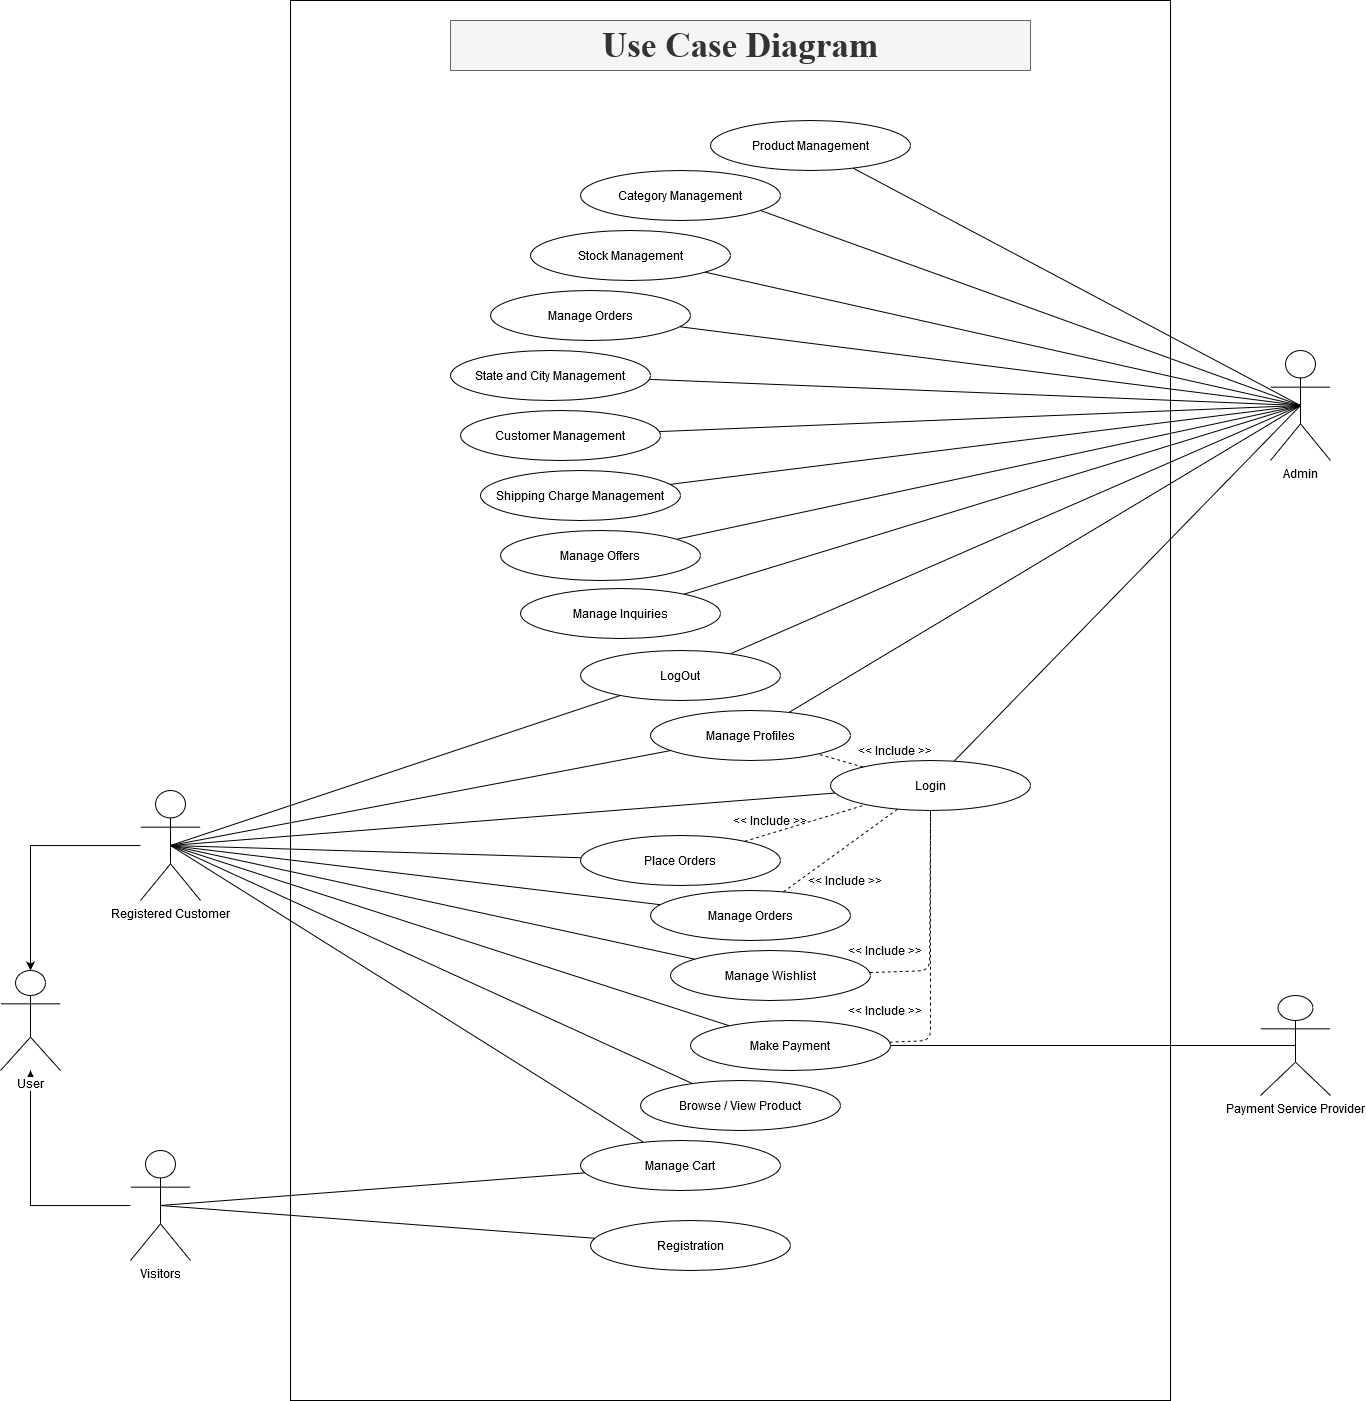

The diagram above was exported from draw.io. Its source (the exported page's mxGraphModel, read from the mxfile embedded in the PNG):
<mxGraphModel dx="2146" dy="1786" grid="1" gridSize="10" guides="1" tooltips="1" connect="1" arrows="1" fold="1" page="1" pageScale="1" pageWidth="850" pageHeight="1100" math="0" shadow="0">
  <root>
    <mxCell id="0" />
    <mxCell id="1" parent="0" />
    <mxCell id="q3zgpBK79T-_TWPvMewT-3" value="" style="rounded=0;whiteSpace=wrap;html=1;" vertex="1" parent="1">
      <mxGeometry y="-110" width="880" height="1400" as="geometry" />
    </mxCell>
    <mxCell id="j3lfeC6nI55ToGN2P_QT-14" value="Login" style="ellipse;whiteSpace=wrap;html=1;" parent="1" vertex="1">
      <mxGeometry x="540" y="650" width="200" height="50" as="geometry" />
    </mxCell>
    <mxCell id="j3lfeC6nI55ToGN2P_QT-1" value="&lt;div&gt;Manage Orders&lt;/div&gt;" style="ellipse;whiteSpace=wrap;html=1;" parent="1" vertex="1">
      <mxGeometry x="200" y="180" width="200" height="50" as="geometry" />
    </mxCell>
    <mxCell id="j3lfeC6nI55ToGN2P_QT-2" value="&lt;div&gt;Admin&lt;/div&gt;&lt;div&gt;&lt;br&gt;&lt;/div&gt;" style="shape=umlActor;verticalLabelPosition=bottom;labelBackgroundColor=#ffffff;verticalAlign=top;html=1;" parent="1" vertex="1">
      <mxGeometry x="980" y="240" width="60" height="110" as="geometry" />
    </mxCell>
    <mxCell id="j3lfeC6nI55ToGN2P_QT-3" value="Stock Management " style="ellipse;whiteSpace=wrap;html=1;" parent="1" vertex="1">
      <mxGeometry x="240" y="120" width="200" height="50" as="geometry" />
    </mxCell>
    <mxCell id="j3lfeC6nI55ToGN2P_QT-4" value="Manage Inquiries " style="ellipse;whiteSpace=wrap;html=1;" parent="1" vertex="1">
      <mxGeometry x="230" y="478" width="200" height="50" as="geometry" />
    </mxCell>
    <mxCell id="j3lfeC6nI55ToGN2P_QT-5" value="Shipping Charge Management " style="ellipse;whiteSpace=wrap;html=1;" parent="1" vertex="1">
      <mxGeometry x="190" y="360" width="200" height="50" as="geometry" />
    </mxCell>
    <mxCell id="j3lfeC6nI55ToGN2P_QT-6" value="Customer Management " style="ellipse;whiteSpace=wrap;html=1;" parent="1" vertex="1">
      <mxGeometry x="170" y="300" width="200" height="50" as="geometry" />
    </mxCell>
    <mxCell id="j3lfeC6nI55ToGN2P_QT-7" value="State and City Management " style="ellipse;whiteSpace=wrap;html=1;" parent="1" vertex="1">
      <mxGeometry x="160" y="240" width="200" height="50" as="geometry" />
    </mxCell>
    <mxCell id="j3lfeC6nI55ToGN2P_QT-8" value="Product Management " style="ellipse;whiteSpace=wrap;html=1;" parent="1" vertex="1">
      <mxGeometry x="420" y="10" width="200" height="50" as="geometry" />
    </mxCell>
    <mxCell id="j3lfeC6nI55ToGN2P_QT-9" value="Category Management " style="ellipse;whiteSpace=wrap;html=1;" parent="1" vertex="1">
      <mxGeometry x="290" y="60" width="200" height="50" as="geometry" />
    </mxCell>
    <mxCell id="j3lfeC6nI55ToGN2P_QT-10" value="LogOut" style="ellipse;whiteSpace=wrap;html=1;" parent="1" vertex="1">
      <mxGeometry x="290" y="540" width="200" height="50" as="geometry" />
    </mxCell>
    <mxCell id="j3lfeC6nI55ToGN2P_QT-11" value="Manage Offers" style="ellipse;whiteSpace=wrap;html=1;" parent="1" vertex="1">
      <mxGeometry x="210" y="420" width="200" height="50" as="geometry" />
    </mxCell>
    <mxCell id="j3lfeC6nI55ToGN2P_QT-12" value="Manage Profiles" style="ellipse;whiteSpace=wrap;html=1;" parent="1" vertex="1">
      <mxGeometry x="360" y="600" width="200" height="50" as="geometry" />
    </mxCell>
    <mxCell id="j3lfeC6nI55ToGN2P_QT-13" value="Manage Orders" style="ellipse;whiteSpace=wrap;html=1;" parent="1" vertex="1">
      <mxGeometry x="360" y="780" width="200" height="50" as="geometry" />
    </mxCell>
    <mxCell id="j3lfeC6nI55ToGN2P_QT-15" value="Make Payment" style="ellipse;whiteSpace=wrap;html=1;" parent="1" vertex="1">
      <mxGeometry x="400" y="910" width="200" height="50" as="geometry" />
    </mxCell>
    <mxCell id="j3lfeC6nI55ToGN2P_QT-16" value="Place Orders" style="ellipse;whiteSpace=wrap;html=1;" parent="1" vertex="1">
      <mxGeometry x="290" y="725" width="200" height="50" as="geometry" />
    </mxCell>
    <mxCell id="j3lfeC6nI55ToGN2P_QT-17" value="Browse / View Product" style="ellipse;whiteSpace=wrap;html=1;" parent="1" vertex="1">
      <mxGeometry x="350" y="970" width="200" height="50" as="geometry" />
    </mxCell>
    <mxCell id="j3lfeC6nI55ToGN2P_QT-18" value="Manage Wishlist" style="ellipse;whiteSpace=wrap;html=1;" parent="1" vertex="1">
      <mxGeometry x="380" y="840" width="200" height="50" as="geometry" />
    </mxCell>
    <mxCell id="j3lfeC6nI55ToGN2P_QT-19" value="Registration" style="ellipse;whiteSpace=wrap;html=1;" parent="1" vertex="1">
      <mxGeometry x="300" y="1110" width="200" height="50" as="geometry" />
    </mxCell>
    <mxCell id="j3lfeC6nI55ToGN2P_QT-20" value="Manage Cart" style="ellipse;whiteSpace=wrap;html=1;" parent="1" vertex="1">
      <mxGeometry x="290" y="1030" width="200" height="50" as="geometry" />
    </mxCell>
    <mxCell id="j3lfeC6nI55ToGN2P_QT-24" value="" style="endArrow=none;html=1;entryX=0.5;entryY=0.5;entryDx=0;entryDy=0;entryPerimeter=0;" parent="1" source="j3lfeC6nI55ToGN2P_QT-6" target="j3lfeC6nI55ToGN2P_QT-2" edge="1">
      <mxGeometry width="50" height="50" relative="1" as="geometry">
        <mxPoint x="525" y="230" as="sourcePoint" />
        <mxPoint x="690" y="290" as="targetPoint" />
      </mxGeometry>
    </mxCell>
    <mxCell id="j3lfeC6nI55ToGN2P_QT-25" value="" style="endArrow=none;html=1;entryX=0.5;entryY=0.5;entryDx=0;entryDy=0;entryPerimeter=0;" parent="1" source="j3lfeC6nI55ToGN2P_QT-1" target="j3lfeC6nI55ToGN2P_QT-2" edge="1">
      <mxGeometry width="50" height="50" relative="1" as="geometry">
        <mxPoint x="525" y="180" as="sourcePoint" />
        <mxPoint x="690" y="290" as="targetPoint" />
      </mxGeometry>
    </mxCell>
    <mxCell id="j3lfeC6nI55ToGN2P_QT-26" value="" style="endArrow=none;html=1;entryX=0.5;entryY=0.5;entryDx=0;entryDy=0;entryPerimeter=0;" parent="1" source="j3lfeC6nI55ToGN2P_QT-3" target="j3lfeC6nI55ToGN2P_QT-2" edge="1">
      <mxGeometry width="50" height="50" relative="1" as="geometry">
        <mxPoint x="410" y="140" as="sourcePoint" />
        <mxPoint x="685" y="290" as="targetPoint" />
      </mxGeometry>
    </mxCell>
    <mxCell id="j3lfeC6nI55ToGN2P_QT-27" value="" style="endArrow=none;html=1;entryX=0.5;entryY=0.5;entryDx=0;entryDy=0;entryPerimeter=0;exitX=0.9;exitY=0.8;exitDx=0;exitDy=0;exitPerimeter=0;" parent="1" source="j3lfeC6nI55ToGN2P_QT-9" target="j3lfeC6nI55ToGN2P_QT-2" edge="1">
      <mxGeometry width="50" height="50" relative="1" as="geometry">
        <mxPoint x="520" y="90" as="sourcePoint" />
        <mxPoint x="685" y="200" as="targetPoint" />
      </mxGeometry>
    </mxCell>
    <mxCell id="j3lfeC6nI55ToGN2P_QT-31" value="" style="endArrow=none;html=1;entryX=0.5;entryY=0.5;entryDx=0;entryDy=0;entryPerimeter=0;" parent="1" source="j3lfeC6nI55ToGN2P_QT-8" target="j3lfeC6nI55ToGN2P_QT-2" edge="1">
      <mxGeometry width="50" height="50" relative="1" as="geometry">
        <mxPoint x="520" y="40" as="sourcePoint" />
        <mxPoint x="690" y="280" as="targetPoint" />
      </mxGeometry>
    </mxCell>
    <mxCell id="j3lfeC6nI55ToGN2P_QT-32" value="" style="endArrow=none;html=1;entryX=0.5;entryY=0.5;entryDx=0;entryDy=0;entryPerimeter=0;" parent="1" source="j3lfeC6nI55ToGN2P_QT-7" target="j3lfeC6nI55ToGN2P_QT-2" edge="1">
      <mxGeometry width="50" height="50" relative="1" as="geometry">
        <mxPoint x="520" y="280" as="sourcePoint" />
        <mxPoint x="745" y="460" as="targetPoint" />
      </mxGeometry>
    </mxCell>
    <mxCell id="j3lfeC6nI55ToGN2P_QT-33" value="" style="endArrow=none;html=1;entryX=0.5;entryY=0.5;entryDx=0;entryDy=0;entryPerimeter=0;" parent="1" source="j3lfeC6nI55ToGN2P_QT-5" target="j3lfeC6nI55ToGN2P_QT-2" edge="1">
      <mxGeometry width="50" height="50" relative="1" as="geometry">
        <mxPoint x="520" y="330" as="sourcePoint" />
        <mxPoint x="745" y="270" as="targetPoint" />
      </mxGeometry>
    </mxCell>
    <mxCell id="j3lfeC6nI55ToGN2P_QT-34" value="" style="endArrow=none;html=1;entryX=0.5;entryY=0.5;entryDx=0;entryDy=0;entryPerimeter=0;" parent="1" source="j3lfeC6nI55ToGN2P_QT-4" target="j3lfeC6nI55ToGN2P_QT-2" edge="1">
      <mxGeometry width="50" height="50" relative="1" as="geometry">
        <mxPoint x="525" y="390" as="sourcePoint" />
        <mxPoint x="740" y="220" as="targetPoint" />
      </mxGeometry>
    </mxCell>
    <mxCell id="j3lfeC6nI55ToGN2P_QT-35" value="" style="endArrow=none;html=1;entryX=0.5;entryY=0.5;entryDx=0;entryDy=0;entryPerimeter=0;" parent="1" source="j3lfeC6nI55ToGN2P_QT-11" target="j3lfeC6nI55ToGN2P_QT-2" edge="1">
      <mxGeometry width="50" height="50" relative="1" as="geometry">
        <mxPoint x="520" y="435" as="sourcePoint" />
        <mxPoint x="790" y="240" as="targetPoint" />
      </mxGeometry>
    </mxCell>
    <mxCell id="j3lfeC6nI55ToGN2P_QT-36" value="" style="endArrow=none;html=1;entryX=0.5;entryY=0.5;entryDx=0;entryDy=0;entryPerimeter=0;" parent="1" source="j3lfeC6nI55ToGN2P_QT-10" target="j3lfeC6nI55ToGN2P_QT-2" edge="1">
      <mxGeometry width="50" height="50" relative="1" as="geometry">
        <mxPoint x="525" y="482.5" as="sourcePoint" />
        <mxPoint x="795" y="287.5" as="targetPoint" />
      </mxGeometry>
    </mxCell>
    <mxCell id="j3lfeC6nI55ToGN2P_QT-38" value="" style="endArrow=none;html=1;entryX=0.5;entryY=0.5;entryDx=0;entryDy=0;entryPerimeter=0;" parent="1" source="j3lfeC6nI55ToGN2P_QT-12" target="j3lfeC6nI55ToGN2P_QT-2" edge="1">
      <mxGeometry width="50" height="50" relative="1" as="geometry">
        <mxPoint x="520" y="527.5" as="sourcePoint" />
        <mxPoint x="799" y="242.5" as="targetPoint" />
      </mxGeometry>
    </mxCell>
    <mxCell id="j3lfeC6nI55ToGN2P_QT-56" style="edgeStyle=orthogonalEdgeStyle;rounded=0;orthogonalLoop=1;jettySize=auto;html=1;entryX=0.5;entryY=0;entryDx=0;entryDy=0;entryPerimeter=0;" parent="1" source="j3lfeC6nI55ToGN2P_QT-43" target="j3lfeC6nI55ToGN2P_QT-47" edge="1">
      <mxGeometry relative="1" as="geometry">
        <mxPoint x="-70" y="740" as="targetPoint" />
      </mxGeometry>
    </mxCell>
    <mxCell id="j3lfeC6nI55ToGN2P_QT-43" value="Registered Customer" style="shape=umlActor;verticalLabelPosition=bottom;labelBackgroundColor=#ffffff;verticalAlign=top;html=1;outlineConnect=0;" parent="1" vertex="1">
      <mxGeometry x="-150" y="680" width="60" height="110" as="geometry" />
    </mxCell>
    <mxCell id="j3lfeC6nI55ToGN2P_QT-55" style="edgeStyle=orthogonalEdgeStyle;rounded=0;orthogonalLoop=1;jettySize=auto;html=1;" parent="1" source="j3lfeC6nI55ToGN2P_QT-46" target="j3lfeC6nI55ToGN2P_QT-47" edge="1">
      <mxGeometry relative="1" as="geometry">
        <mxPoint x="-70" y="885" as="targetPoint" />
      </mxGeometry>
    </mxCell>
    <mxCell id="j3lfeC6nI55ToGN2P_QT-46" value="Visitors " style="shape=umlActor;verticalLabelPosition=bottom;labelBackgroundColor=#ffffff;verticalAlign=top;html=1;outlineConnect=0;" parent="1" vertex="1">
      <mxGeometry x="-160" y="1040" width="60" height="110" as="geometry" />
    </mxCell>
    <mxCell id="j3lfeC6nI55ToGN2P_QT-47" value="User" style="shape=umlActor;verticalLabelPosition=bottom;labelBackgroundColor=#ffffff;verticalAlign=top;html=1;outlineConnect=0;" parent="1" vertex="1">
      <mxGeometry x="-290" y="860" width="60" height="100" as="geometry" />
    </mxCell>
    <mxCell id="j3lfeC6nI55ToGN2P_QT-48" value="Payment Service Provider " style="shape=umlActor;verticalLabelPosition=bottom;labelBackgroundColor=#ffffff;verticalAlign=top;html=1;outlineConnect=0;" parent="1" vertex="1">
      <mxGeometry x="970" y="885" width="70" height="100" as="geometry" />
    </mxCell>
    <mxCell id="j3lfeC6nI55ToGN2P_QT-57" value="" style="endArrow=none;html=1;exitX=0.5;exitY=0.5;exitDx=0;exitDy=0;exitPerimeter=0;" parent="1" source="j3lfeC6nI55ToGN2P_QT-43" target="j3lfeC6nI55ToGN2P_QT-10" edge="1">
      <mxGeometry width="50" height="50" relative="1" as="geometry">
        <mxPoint x="80" y="660" as="sourcePoint" />
        <mxPoint x="130" y="610" as="targetPoint" />
      </mxGeometry>
    </mxCell>
    <mxCell id="j3lfeC6nI55ToGN2P_QT-58" value="" style="endArrow=none;html=1;exitX=0.5;exitY=0.5;exitDx=0;exitDy=0;exitPerimeter=0;" parent="1" source="j3lfeC6nI55ToGN2P_QT-43" target="j3lfeC6nI55ToGN2P_QT-14" edge="1">
      <mxGeometry width="50" height="50" relative="1" as="geometry">
        <mxPoint x="80" y="655" as="sourcePoint" />
        <mxPoint x="365.27864045000433" y="527.3606797749978" as="targetPoint" />
      </mxGeometry>
    </mxCell>
    <mxCell id="j3lfeC6nI55ToGN2P_QT-59" value="" style="endArrow=none;html=1;exitX=0.5;exitY=0.5;exitDx=0;exitDy=0;exitPerimeter=0;" parent="1" source="j3lfeC6nI55ToGN2P_QT-43" target="j3lfeC6nI55ToGN2P_QT-12" edge="1">
      <mxGeometry width="50" height="50" relative="1" as="geometry">
        <mxPoint x="130" y="660" as="sourcePoint" />
        <mxPoint x="375.27864045000433" y="537.3606797749978" as="targetPoint" />
      </mxGeometry>
    </mxCell>
    <mxCell id="j3lfeC6nI55ToGN2P_QT-63" value="" style="endArrow=none;html=1;exitX=0.5;exitY=0.5;exitDx=0;exitDy=0;exitPerimeter=0;" parent="1" source="j3lfeC6nI55ToGN2P_QT-46" target="j3lfeC6nI55ToGN2P_QT-20" edge="1">
      <mxGeometry width="50" height="50" relative="1" as="geometry">
        <mxPoint x="110" y="971" as="sourcePoint" />
        <mxPoint x="160" y="921" as="targetPoint" />
      </mxGeometry>
    </mxCell>
    <mxCell id="j3lfeC6nI55ToGN2P_QT-64" value="" style="endArrow=none;html=1;exitX=0.5;exitY=0.5;exitDx=0;exitDy=0;exitPerimeter=0;" parent="1" source="j3lfeC6nI55ToGN2P_QT-46" target="j3lfeC6nI55ToGN2P_QT-19" edge="1">
      <mxGeometry width="50" height="50" relative="1" as="geometry">
        <mxPoint x="70" y="965" as="sourcePoint" />
        <mxPoint x="195.9242408686482" y="916.0294618844146" as="targetPoint" />
      </mxGeometry>
    </mxCell>
    <mxCell id="j3lfeC6nI55ToGN2P_QT-65" value="" style="endArrow=none;html=1;exitX=0.5;exitY=0.5;exitDx=0;exitDy=0;exitPerimeter=0;" parent="1" source="j3lfeC6nI55ToGN2P_QT-43" target="j3lfeC6nI55ToGN2P_QT-16" edge="1">
      <mxGeometry width="50" height="50" relative="1" as="geometry">
        <mxPoint x="134.07999999999998" y="728.97" as="sourcePoint" />
        <mxPoint x="260.0042408686482" y="679.9994618844146" as="targetPoint" />
      </mxGeometry>
    </mxCell>
    <mxCell id="j3lfeC6nI55ToGN2P_QT-66" value="" style="endArrow=none;html=1;exitX=0.5;exitY=0.5;exitDx=0;exitDy=0;exitPerimeter=0;" parent="1" source="j3lfeC6nI55ToGN2P_QT-43" target="j3lfeC6nI55ToGN2P_QT-18" edge="1">
      <mxGeometry width="50" height="50" relative="1" as="geometry">
        <mxPoint x="130" y="790" as="sourcePoint" />
        <mxPoint x="255.9242408686482" y="741.0294618844146" as="targetPoint" />
      </mxGeometry>
    </mxCell>
    <mxCell id="j3lfeC6nI55ToGN2P_QT-68" value="" style="endArrow=none;html=1;exitX=0.5;exitY=0.5;exitDx=0;exitDy=0;exitPerimeter=0;" parent="1" source="j3lfeC6nI55ToGN2P_QT-43" target="j3lfeC6nI55ToGN2P_QT-15" edge="1">
      <mxGeometry width="50" height="50" relative="1" as="geometry">
        <mxPoint x="114.08" y="768.97" as="sourcePoint" />
        <mxPoint x="240.00424086864822" y="719.9994618844146" as="targetPoint" />
      </mxGeometry>
    </mxCell>
    <mxCell id="j3lfeC6nI55ToGN2P_QT-69" value="" style="endArrow=none;html=1;exitX=0.5;exitY=0.5;exitDx=0;exitDy=0;exitPerimeter=0;" parent="1" source="j3lfeC6nI55ToGN2P_QT-43" target="j3lfeC6nI55ToGN2P_QT-17" edge="1">
      <mxGeometry width="50" height="50" relative="1" as="geometry">
        <mxPoint x="59" y="605" as="sourcePoint" />
        <mxPoint x="225.9242408686482" y="759.9994618844146" as="targetPoint" />
      </mxGeometry>
    </mxCell>
    <mxCell id="j3lfeC6nI55ToGN2P_QT-70" value="" style="endArrow=none;html=1;exitX=0.5;exitY=0.5;exitDx=0;exitDy=0;exitPerimeter=0;" parent="1" source="j3lfeC6nI55ToGN2P_QT-43" target="j3lfeC6nI55ToGN2P_QT-13" edge="1">
      <mxGeometry width="50" height="50" relative="1" as="geometry">
        <mxPoint x="70" y="615" as="sourcePoint" />
        <mxPoint x="405.2991118208038" y="841.5534539329756" as="targetPoint" />
      </mxGeometry>
    </mxCell>
    <mxCell id="j3lfeC6nI55ToGN2P_QT-71" value="" style="endArrow=none;html=1;entryX=0.5;entryY=0.5;entryDx=0;entryDy=0;entryPerimeter=0;" parent="1" source="j3lfeC6nI55ToGN2P_QT-15" target="j3lfeC6nI55ToGN2P_QT-48" edge="1">
      <mxGeometry width="50" height="50" relative="1" as="geometry">
        <mxPoint x="450" y="686.72" as="sourcePoint" />
        <mxPoint x="785.2991118208038" y="913.2734539329756" as="targetPoint" />
      </mxGeometry>
    </mxCell>
    <mxCell id="j3lfeC6nI55ToGN2P_QT-72" value="" style="endArrow=none;dashed=1;html=1;" parent="1" source="j3lfeC6nI55ToGN2P_QT-14" target="j3lfeC6nI55ToGN2P_QT-12" edge="1">
      <mxGeometry width="50" height="50" relative="1" as="geometry">
        <mxPoint x="430" y="600" as="sourcePoint" />
        <mxPoint x="480" y="550" as="targetPoint" />
      </mxGeometry>
    </mxCell>
    <mxCell id="j3lfeC6nI55ToGN2P_QT-75" value="&amp;lt;&amp;lt; Include &amp;gt;&amp;gt;" style="text;html=1;strokeColor=none;fillColor=none;align=center;verticalAlign=middle;whiteSpace=wrap;rounded=0;" parent="1" vertex="1">
      <mxGeometry x="435" y="700" width="90" height="20" as="geometry" />
    </mxCell>
    <mxCell id="j3lfeC6nI55ToGN2P_QT-77" value="" style="endArrow=none;dashed=1;html=1;" parent="1" source="j3lfeC6nI55ToGN2P_QT-16" target="j3lfeC6nI55ToGN2P_QT-14" edge="1">
      <mxGeometry width="50" height="50" relative="1" as="geometry">
        <mxPoint x="410" y="710" as="sourcePoint" />
        <mxPoint x="460" y="660" as="targetPoint" />
      </mxGeometry>
    </mxCell>
    <mxCell id="j3lfeC6nI55ToGN2P_QT-78" value="&amp;lt;&amp;lt; Include &amp;gt;&amp;gt;" style="text;html=1;strokeColor=none;fillColor=none;align=center;verticalAlign=middle;whiteSpace=wrap;rounded=0;" parent="1" vertex="1">
      <mxGeometry x="560" y="630" width="90" height="20" as="geometry" />
    </mxCell>
    <mxCell id="j3lfeC6nI55ToGN2P_QT-79" value="&amp;lt;&amp;lt; Include &amp;gt;&amp;gt;" style="text;html=1;strokeColor=none;fillColor=none;align=center;verticalAlign=middle;whiteSpace=wrap;rounded=0;" parent="1" vertex="1">
      <mxGeometry x="550" y="830" width="90" height="20" as="geometry" />
    </mxCell>
    <mxCell id="j3lfeC6nI55ToGN2P_QT-85" value="" style="endArrow=none;html=1;entryX=0.5;entryY=0.5;entryDx=0;entryDy=0;entryPerimeter=0;" parent="1" source="j3lfeC6nI55ToGN2P_QT-14" target="j3lfeC6nI55ToGN2P_QT-2" edge="1">
      <mxGeometry width="50" height="50" relative="1" as="geometry">
        <mxPoint x="491.6191979129226" y="610.5912281628293" as="sourcePoint" />
        <mxPoint x="780" y="285" as="targetPoint" />
      </mxGeometry>
    </mxCell>
    <mxCell id="j3lfeC6nI55ToGN2P_QT-87" value="&amp;lt;&amp;lt; Include &amp;gt;&amp;gt;" style="text;html=1;strokeColor=none;fillColor=none;align=center;verticalAlign=middle;whiteSpace=wrap;rounded=0;" parent="1" vertex="1">
      <mxGeometry x="510" y="760" width="90" height="20" as="geometry" />
    </mxCell>
    <mxCell id="j3lfeC6nI55ToGN2P_QT-89" value="&amp;lt;&amp;lt; Include &amp;gt;&amp;gt;" style="text;html=1;strokeColor=none;fillColor=none;align=center;verticalAlign=middle;whiteSpace=wrap;rounded=0;" parent="1" vertex="1">
      <mxGeometry x="550" y="890" width="90" height="20" as="geometry" />
    </mxCell>
    <mxCell id="j3lfeC6nI55ToGN2P_QT-90" value="" style="endArrow=none;dashed=1;html=1;" parent="1" source="j3lfeC6nI55ToGN2P_QT-15" target="j3lfeC6nI55ToGN2P_QT-14" edge="1">
      <mxGeometry width="50" height="50" relative="1" as="geometry">
        <mxPoint x="410" y="850" as="sourcePoint" />
        <mxPoint x="460" y="800" as="targetPoint" />
        <Array as="points">
          <mxPoint x="640" y="930" />
        </Array>
      </mxGeometry>
    </mxCell>
    <mxCell id="j3lfeC6nI55ToGN2P_QT-92" value="" style="endArrow=none;dashed=1;html=1;" parent="1" source="j3lfeC6nI55ToGN2P_QT-18" target="j3lfeC6nI55ToGN2P_QT-14" edge="1">
      <mxGeometry width="50" height="50" relative="1" as="geometry">
        <mxPoint x="620" y="860" as="sourcePoint" />
        <mxPoint x="670" y="810" as="targetPoint" />
        <Array as="points">
          <mxPoint x="639" y="860" />
        </Array>
      </mxGeometry>
    </mxCell>
    <mxCell id="j3lfeC6nI55ToGN2P_QT-93" value="" style="endArrow=none;html=1;exitX=0.5;exitY=0.5;exitDx=0;exitDy=0;exitPerimeter=0;" parent="1" source="j3lfeC6nI55ToGN2P_QT-43" target="j3lfeC6nI55ToGN2P_QT-20" edge="1">
      <mxGeometry width="50" height="50" relative="1" as="geometry">
        <mxPoint x="60" y="755" as="sourcePoint" />
        <mxPoint x="420.1273888585547" y="962.073248593669" as="targetPoint" />
      </mxGeometry>
    </mxCell>
    <mxCell id="j3lfeC6nI55ToGN2P_QT-94" value="" style="endArrow=none;dashed=1;html=1;" parent="1" source="j3lfeC6nI55ToGN2P_QT-13" target="j3lfeC6nI55ToGN2P_QT-14" edge="1">
      <mxGeometry width="50" height="50" relative="1" as="geometry">
        <mxPoint x="640" y="950" as="sourcePoint" />
        <mxPoint x="690" y="900" as="targetPoint" />
        <Array as="points" />
      </mxGeometry>
    </mxCell>
    <mxCell id="q3zgpBK79T-_TWPvMewT-4" value="Use Case Diagram " style="text;html=1;strokeColor=#666666;fillColor=#f5f5f5;align=center;verticalAlign=middle;whiteSpace=wrap;rounded=0;fontStyle=1;fontSize=35;fontFamily=Times New Roman;fontColor=#333333;" vertex="1" parent="1">
      <mxGeometry x="160" y="-90" width="580" height="50" as="geometry" />
    </mxCell>
  </root>
</mxGraphModel>